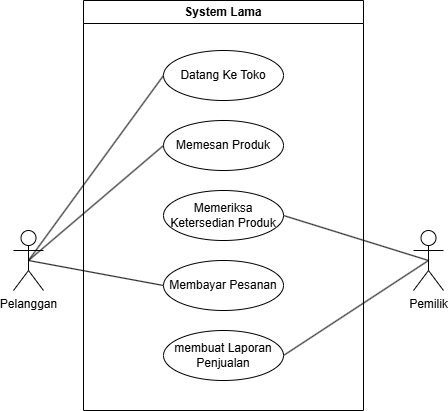

The diagram above was exported from draw.io. Its source (the exported page's mxGraphModel, read from the mxfile embedded in the PNG):
<mxGraphModel dx="1428" dy="824" grid="1" gridSize="10" guides="1" tooltips="1" connect="1" arrows="1" fold="1" page="1" pageScale="1" pageWidth="850" pageHeight="1100" math="0" shadow="0">
  <root>
    <mxCell id="0" />
    <mxCell id="1" parent="0" />
    <mxCell id="Cxv9oXnmPtVpjlbfcKhk-10" style="rounded=0;orthogonalLoop=1;jettySize=auto;html=1;exitX=0.5;exitY=0.5;exitDx=0;exitDy=0;exitPerimeter=0;entryX=1;entryY=0.5;entryDx=0;entryDy=0;endArrow=none;startFill=0;" edge="1" parent="1" source="Cxv9oXnmPtVpjlbfcKhk-1" target="Cxv9oXnmPtVpjlbfcKhk-6">
      <mxGeometry relative="1" as="geometry" />
    </mxCell>
    <mxCell id="Cxv9oXnmPtVpjlbfcKhk-11" style="rounded=0;orthogonalLoop=1;jettySize=auto;html=1;exitX=0.5;exitY=0.5;exitDx=0;exitDy=0;exitPerimeter=0;entryX=1;entryY=0.5;entryDx=0;entryDy=0;endArrow=none;startFill=0;" edge="1" parent="1" source="Cxv9oXnmPtVpjlbfcKhk-1" target="Cxv9oXnmPtVpjlbfcKhk-8">
      <mxGeometry relative="1" as="geometry" />
    </mxCell>
    <mxCell id="Cxv9oXnmPtVpjlbfcKhk-1" value="Pemilik" style="shape=umlActor;verticalLabelPosition=bottom;verticalAlign=top;html=1;outlineConnect=0;" vertex="1" parent="1">
      <mxGeometry x="530" y="340" width="30" height="60" as="geometry" />
    </mxCell>
    <mxCell id="Cxv9oXnmPtVpjlbfcKhk-12" style="rounded=0;orthogonalLoop=1;jettySize=auto;html=1;exitX=0.5;exitY=0.5;exitDx=0;exitDy=0;exitPerimeter=0;entryX=0;entryY=0.5;entryDx=0;entryDy=0;endArrow=none;endFill=1;startFill=0;" edge="1" parent="1" source="Cxv9oXnmPtVpjlbfcKhk-2" target="Cxv9oXnmPtVpjlbfcKhk-4">
      <mxGeometry relative="1" as="geometry" />
    </mxCell>
    <mxCell id="Cxv9oXnmPtVpjlbfcKhk-13" style="rounded=0;orthogonalLoop=1;jettySize=auto;html=1;exitX=0.5;exitY=0.5;exitDx=0;exitDy=0;exitPerimeter=0;entryX=0;entryY=0.5;entryDx=0;entryDy=0;endArrow=none;startFill=0;" edge="1" parent="1" source="Cxv9oXnmPtVpjlbfcKhk-2" target="Cxv9oXnmPtVpjlbfcKhk-5">
      <mxGeometry relative="1" as="geometry" />
    </mxCell>
    <mxCell id="Cxv9oXnmPtVpjlbfcKhk-14" style="rounded=0;orthogonalLoop=1;jettySize=auto;html=1;exitX=0.5;exitY=0.5;exitDx=0;exitDy=0;exitPerimeter=0;entryX=0;entryY=0.5;entryDx=0;entryDy=0;endArrow=none;startFill=0;" edge="1" parent="1" source="Cxv9oXnmPtVpjlbfcKhk-2" target="Cxv9oXnmPtVpjlbfcKhk-7">
      <mxGeometry relative="1" as="geometry" />
    </mxCell>
    <mxCell id="Cxv9oXnmPtVpjlbfcKhk-2" value="Pelanggan" style="shape=umlActor;verticalLabelPosition=bottom;verticalAlign=top;html=1;outlineConnect=0;" vertex="1" parent="1">
      <mxGeometry x="130" y="340" width="30" height="60" as="geometry" />
    </mxCell>
    <mxCell id="Cxv9oXnmPtVpjlbfcKhk-4" value="Datang Ke Toko" style="ellipse;whiteSpace=wrap;html=1;" vertex="1" parent="1">
      <mxGeometry x="280" y="160" width="120" height="50" as="geometry" />
    </mxCell>
    <mxCell id="Cxv9oXnmPtVpjlbfcKhk-5" value="Memesan Produk" style="ellipse;whiteSpace=wrap;html=1;" vertex="1" parent="1">
      <mxGeometry x="280" y="230" width="120" height="50" as="geometry" />
    </mxCell>
    <mxCell id="Cxv9oXnmPtVpjlbfcKhk-6" value="Memeriksa Ketersedian Produk" style="ellipse;whiteSpace=wrap;html=1;" vertex="1" parent="1">
      <mxGeometry x="280" y="300" width="120" height="50" as="geometry" />
    </mxCell>
    <mxCell id="Cxv9oXnmPtVpjlbfcKhk-7" value="Membayar Pesanan" style="ellipse;whiteSpace=wrap;html=1;" vertex="1" parent="1">
      <mxGeometry x="280" y="370" width="120" height="50" as="geometry" />
    </mxCell>
    <mxCell id="Cxv9oXnmPtVpjlbfcKhk-8" value="membuat Laporan Penjualan" style="ellipse;whiteSpace=wrap;html=1;" vertex="1" parent="1">
      <mxGeometry x="280" y="440" width="120" height="50" as="geometry" />
    </mxCell>
    <mxCell id="Cxv9oXnmPtVpjlbfcKhk-9" value="System Lama" style="swimlane;whiteSpace=wrap;html=1;" vertex="1" parent="1">
      <mxGeometry x="200" y="110" width="280" height="410" as="geometry" />
    </mxCell>
  </root>
</mxGraphModel>